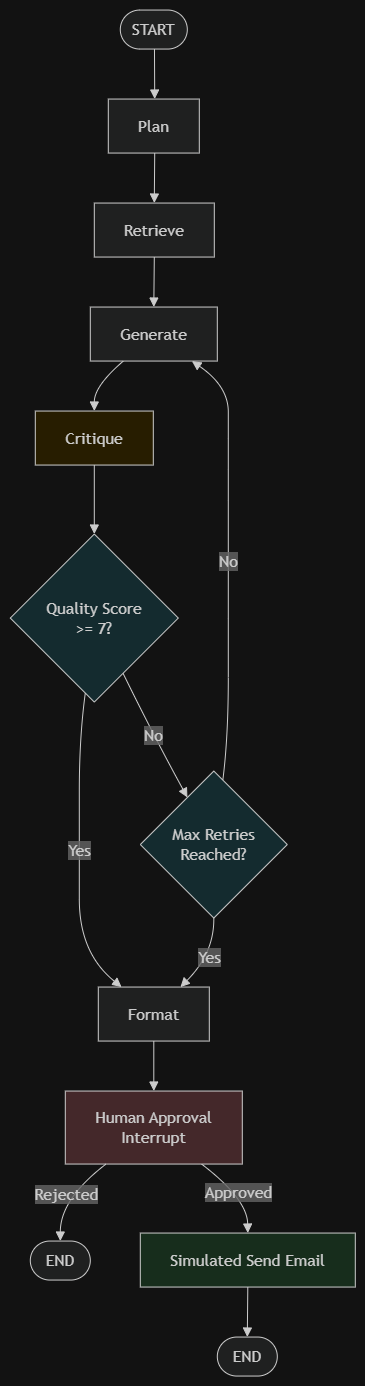

The diagram above was exported from draw.io. Its source (the exported page's mxGraphModel, read from the mxfile embedded in the PNG):
<mxGraphModel dx="748" dy="-783" grid="0" gridSize="10" guides="1" tooltips="1" connect="1" arrows="1" fold="1" page="0" pageScale="1" pageWidth="850" pageHeight="1100" math="0" shadow="0">
  <root>
    <mxCell id="0" />
    <mxCell id="1" parent="0" />
    <UserObject label="" mermaidData="{&#10;  &quot;data&quot;: &quot;flowchart TD\n    START([START]) --&gt; PLAN[Plan]\n    PLAN --&gt; RETRIEVE[Retrieve]\n    RETRIEVE --&gt; GENERATE[Generate]\n    GENERATE --&gt; CRITIQUE[Critique]\n\n    CRITIQUE --&gt; DECISION{Quality Score&lt;br/&gt;&gt;= 7?}\n\n    DECISION --&gt;|Yes| FORMAT[Format]\n    DECISION --&gt;|No| RETRY_CHECK{Max Retries&lt;br/&gt;Reached?}\n\n    RETRY_CHECK --&gt;|No| GENERATE\n    RETRY_CHECK --&gt;|Yes| FORMAT\n\n    FORMAT --&gt; HUMAN[Human Approval&lt;br/&gt;Interrupt]\n\n    HUMAN --&gt;|Rejected| END_REJECT([END])\n    HUMAN --&gt;|Approved| SEND[Simulated Send Email]\n\n    SEND --&gt; END_APPROVED([END])\n\n    style CRITIQUE fill:#fff3cd\n    style DECISION fill:#d1ecf1\n    style RETRY_CHECK fill:#d1ecf1\n    style HUMAN fill:#f8d7da\n    style SEND fill:#d4edda&quot;,&#10;  &quot;config&quot;: null&#10;}" id="aOe_D0iyAfvNoCuhtkE0-16">
      <mxCell connectable="0" parent="1" style="group;transparentBounds=1;editIcon=1;lockedGroup=0;groupPadding=10;" vertex="1">
        <mxGeometry as="geometry" />
      </mxCell>
    </UserObject>
    <UserObject label="START" mermaidId="n:START" mermaidBaseStyle="html=1;rounded=1;whiteSpace=wrap;arcSize=50;strokeWidth=1;fillColor=light-dark(#ECECFF,#1f2020);strokeColor=light-dark(#9370DB,#cccccc);fontColor=light-dark(#333333,#cccccc);fontFamily=Trebuchet MS,Verdana,Arial,sans-serif;fontSize=16;" mermaidBaseValue="START" id="aOe_D0iyAfvNoCuhtkE0-17">
      <mxCell parent="aOe_D0iyAfvNoCuhtkE0-16" style="html=1;rounded=1;whiteSpace=wrap;arcSize=50;strokeWidth=1;fillColor=light-dark(#ECECFF,#1f2020);strokeColor=light-dark(#9370DB,#cccccc);fontColor=light-dark(#333333,#cccccc);fontFamily=Trebuchet MS,Verdana,Arial,sans-serif;fontSize=16;" vertex="1">
        <mxGeometry height="39" width="67" x="140" y="1325" as="geometry" />
      </mxCell>
    </UserObject>
    <UserObject label="Plan" mermaidId="n:PLAN" mermaidBaseStyle="html=1;whiteSpace=wrap;strokeWidth=1;fillColor=light-dark(#ECECFF,#1f2020);strokeColor=light-dark(#9370DB,#cccccc);fontColor=light-dark(#333333,#cccccc);fontFamily=Trebuchet MS,Verdana,Arial,sans-serif;fontSize=16;" mermaidBaseValue="Plan" id="aOe_D0iyAfvNoCuhtkE0-18">
      <mxCell parent="aOe_D0iyAfvNoCuhtkE0-16" style="html=1;whiteSpace=wrap;strokeWidth=1;fillColor=light-dark(#ECECFF,#1f2020);strokeColor=light-dark(#9370DB,#cccccc);fontColor=light-dark(#333333,#cccccc);fontFamily=Trebuchet MS,Verdana,Arial,sans-serif;fontSize=16;" vertex="1">
        <mxGeometry height="54" width="91" x="128" y="1414" as="geometry" />
      </mxCell>
    </UserObject>
    <UserObject label="Retrieve" mermaidId="n:RETRIEVE" mermaidBaseStyle="html=1;whiteSpace=wrap;strokeWidth=1;fillColor=light-dark(#ECECFF,#1f2020);strokeColor=light-dark(#9370DB,#cccccc);fontColor=light-dark(#333333,#cccccc);fontFamily=Trebuchet MS,Verdana,Arial,sans-serif;fontSize=16;" mermaidBaseValue="Retrieve" id="aOe_D0iyAfvNoCuhtkE0-19">
      <mxCell parent="aOe_D0iyAfvNoCuhtkE0-16" style="html=1;whiteSpace=wrap;strokeWidth=1;fillColor=light-dark(#ECECFF,#1f2020);strokeColor=light-dark(#9370DB,#cccccc);fontColor=light-dark(#333333,#cccccc);fontFamily=Trebuchet MS,Verdana,Arial,sans-serif;fontSize=16;" vertex="1">
        <mxGeometry height="54" width="120" x="114" y="1518" as="geometry" />
      </mxCell>
    </UserObject>
    <UserObject label="Generate" mermaidId="n:GENERATE" mermaidBaseStyle="html=1;whiteSpace=wrap;strokeWidth=1;fillColor=light-dark(#ECECFF,#1f2020);strokeColor=light-dark(#9370DB,#cccccc);fontColor=light-dark(#333333,#cccccc);fontFamily=Trebuchet MS,Verdana,Arial,sans-serif;fontSize=16;" mermaidBaseValue="Generate" id="aOe_D0iyAfvNoCuhtkE0-20">
      <mxCell parent="aOe_D0iyAfvNoCuhtkE0-16" style="html=1;whiteSpace=wrap;strokeWidth=1;fillColor=light-dark(#ECECFF,#1f2020);strokeColor=light-dark(#9370DB,#cccccc);fontColor=light-dark(#333333,#cccccc);fontFamily=Trebuchet MS,Verdana,Arial,sans-serif;fontSize=16;" vertex="1">
        <mxGeometry height="54" width="127" x="110" y="1622" as="geometry" />
      </mxCell>
    </UserObject>
    <UserObject label="Critique" mermaidId="n:CRITIQUE" mermaidBaseStyle="html=1;whiteSpace=wrap;strokeWidth=1;fillColor=#fff3cd;strokeColor=light-dark(#9370DB,#cccccc);fontColor=light-dark(#333333,#cccccc);fontFamily=Trebuchet MS,Verdana,Arial,sans-serif;fontSize=16;" mermaidBaseValue="Critique" id="aOe_D0iyAfvNoCuhtkE0-21">
      <mxCell parent="aOe_D0iyAfvNoCuhtkE0-16" style="html=1;whiteSpace=wrap;strokeWidth=1;fillColor=#fff3cd;strokeColor=light-dark(#9370DB,#cccccc);fontColor=light-dark(#333333,#cccccc);fontFamily=Trebuchet MS,Verdana,Arial,sans-serif;fontSize=16;" vertex="1">
        <mxGeometry height="54" width="118" x="55" y="1726" as="geometry" />
      </mxCell>
    </UserObject>
    <UserObject label="Quality Score&#10;&gt;= 7?" mermaidId="n:DECISION" mermaidBaseStyle="rhombus;html=1;strokeWidth=1;whiteSpace=wrap;fillColor=#d1ecf1;strokeColor=light-dark(#9370DB,#cccccc);fontColor=light-dark(#333333,#cccccc);fontFamily=Trebuchet MS,Verdana,Arial,sans-serif;fontSize=16;" mermaidBaseValue="Quality Score&#10;&gt;= 7?" id="aOe_D0iyAfvNoCuhtkE0-22">
      <mxCell parent="aOe_D0iyAfvNoCuhtkE0-16" style="rhombus;html=1;strokeWidth=1;whiteSpace=wrap;fillColor=#d1ecf1;strokeColor=light-dark(#9370DB,#cccccc);fontColor=light-dark(#333333,#cccccc);fontFamily=Trebuchet MS,Verdana,Arial,sans-serif;fontSize=16;" vertex="1">
        <mxGeometry height="168" width="168" x="30" y="1849" as="geometry" />
      </mxCell>
    </UserObject>
    <UserObject label="Format" mermaidId="n:FORMAT" mermaidBaseStyle="html=1;whiteSpace=wrap;strokeWidth=1;fillColor=light-dark(#ECECFF,#1f2020);strokeColor=light-dark(#9370DB,#cccccc);fontColor=light-dark(#333333,#cccccc);fontFamily=Trebuchet MS,Verdana,Arial,sans-serif;fontSize=16;" mermaidBaseValue="Format" id="aOe_D0iyAfvNoCuhtkE0-23">
      <mxCell parent="aOe_D0iyAfvNoCuhtkE0-16" style="html=1;whiteSpace=wrap;strokeWidth=1;fillColor=light-dark(#ECECFF,#1f2020);strokeColor=light-dark(#9370DB,#cccccc);fontColor=light-dark(#333333,#cccccc);fontFamily=Trebuchet MS,Verdana,Arial,sans-serif;fontSize=16;" vertex="1">
        <mxGeometry height="54" width="111" x="118" y="2302" as="geometry" />
      </mxCell>
    </UserObject>
    <UserObject label="Max Retries&#10;Reached?" mermaidId="n:RETRY_CHECK" mermaidBaseStyle="rhombus;html=1;strokeWidth=1;whiteSpace=wrap;fillColor=#d1ecf1;strokeColor=light-dark(#9370DB,#cccccc);fontColor=light-dark(#333333,#cccccc);fontFamily=Trebuchet MS,Verdana,Arial,sans-serif;fontSize=16;" mermaidBaseValue="Max Retries&#10;Reached?" id="aOe_D0iyAfvNoCuhtkE0-24">
      <mxCell parent="aOe_D0iyAfvNoCuhtkE0-16" style="rhombus;html=1;strokeWidth=1;whiteSpace=wrap;fillColor=#d1ecf1;strokeColor=light-dark(#9370DB,#cccccc);fontColor=light-dark(#333333,#cccccc);fontFamily=Trebuchet MS,Verdana,Arial,sans-serif;fontSize=16;" vertex="1">
        <mxGeometry height="147" width="147" x="160" y="2086" as="geometry" />
      </mxCell>
    </UserObject>
    <UserObject label="Human Approval&#10;Interrupt" mermaidId="n:HUMAN" mermaidBaseStyle="html=1;whiteSpace=wrap;strokeWidth=1;fillColor=#f8d7da;strokeColor=light-dark(#9370DB,#cccccc);fontColor=light-dark(#333333,#cccccc);fontFamily=Trebuchet MS,Verdana,Arial,sans-serif;fontSize=16;" mermaidBaseValue="Human Approval&#10;Interrupt" id="aOe_D0iyAfvNoCuhtkE0-25">
      <mxCell parent="aOe_D0iyAfvNoCuhtkE0-16" style="html=1;whiteSpace=wrap;strokeWidth=1;fillColor=#f8d7da;strokeColor=light-dark(#9370DB,#cccccc);fontColor=light-dark(#333333,#cccccc);fontFamily=Trebuchet MS,Verdana,Arial,sans-serif;fontSize=16;" vertex="1">
        <mxGeometry height="73" width="177" x="85" y="2406" as="geometry" />
      </mxCell>
    </UserObject>
    <UserObject label="END" mermaidId="n:END_REJECT" mermaidBaseStyle="html=1;rounded=1;whiteSpace=wrap;arcSize=50;strokeWidth=1;fillColor=light-dark(#ECECFF,#1f2020);strokeColor=light-dark(#9370DB,#cccccc);fontColor=light-dark(#333333,#cccccc);fontFamily=Trebuchet MS,Verdana,Arial,sans-serif;fontSize=16;" mermaidBaseValue="END" id="aOe_D0iyAfvNoCuhtkE0-26">
      <mxCell parent="aOe_D0iyAfvNoCuhtkE0-16" style="html=1;rounded=1;whiteSpace=wrap;arcSize=50;strokeWidth=1;fillColor=light-dark(#ECECFF,#1f2020);strokeColor=light-dark(#9370DB,#cccccc);fontColor=light-dark(#333333,#cccccc);fontFamily=Trebuchet MS,Verdana,Arial,sans-serif;fontSize=16;" vertex="1">
        <mxGeometry height="39" width="60" x="50" y="2556" as="geometry" />
      </mxCell>
    </UserObject>
    <UserObject label="Simulated Send Email" mermaidId="n:SEND" mermaidBaseStyle="html=1;whiteSpace=wrap;strokeWidth=1;fillColor=#d4edda;strokeColor=light-dark(#9370DB,#cccccc);fontColor=light-dark(#333333,#cccccc);fontFamily=Trebuchet MS,Verdana,Arial,sans-serif;fontSize=16;" mermaidBaseValue="Simulated Send Email" id="aOe_D0iyAfvNoCuhtkE0-27">
      <mxCell parent="aOe_D0iyAfvNoCuhtkE0-16" style="html=1;whiteSpace=wrap;strokeWidth=1;fillColor=#d4edda;strokeColor=light-dark(#9370DB,#cccccc);fontColor=light-dark(#333333,#cccccc);fontFamily=Trebuchet MS,Verdana,Arial,sans-serif;fontSize=16;" vertex="1">
        <mxGeometry height="54" width="215" x="160" y="2548" as="geometry" />
      </mxCell>
    </UserObject>
    <UserObject label="END" mermaidId="n:END_APPROVED" mermaidBaseStyle="html=1;rounded=1;whiteSpace=wrap;arcSize=50;strokeWidth=1;fillColor=light-dark(#ECECFF,#1f2020);strokeColor=light-dark(#9370DB,#cccccc);fontColor=light-dark(#333333,#cccccc);fontFamily=Trebuchet MS,Verdana,Arial,sans-serif;fontSize=16;" mermaidBaseValue="END" id="aOe_D0iyAfvNoCuhtkE0-28">
      <mxCell parent="aOe_D0iyAfvNoCuhtkE0-16" style="html=1;rounded=1;whiteSpace=wrap;arcSize=50;strokeWidth=1;fillColor=light-dark(#ECECFF,#1f2020);strokeColor=light-dark(#9370DB,#cccccc);fontColor=light-dark(#333333,#cccccc);fontFamily=Trebuchet MS,Verdana,Arial,sans-serif;fontSize=16;" vertex="1">
        <mxGeometry height="39" width="60" x="237" y="2652" as="geometry" />
      </mxCell>
    </UserObject>
    <UserObject label="" mermaidId="e:START-&gt;PLAN#0" mermaidBaseStyle="curved=1;startArrow=none;endArrow=block;endSize=7;strokeColor=light-dark(#333333,#cccccc);exitX=0.51;exitY=1;entryX=0.51;entryY=0;" mermaidBaseValue="" id="aOe_D0iyAfvNoCuhtkE0-29">
      <mxCell edge="1" parent="aOe_D0iyAfvNoCuhtkE0-16" source="aOe_D0iyAfvNoCuhtkE0-17" style="curved=1;startArrow=none;endArrow=block;endSize=7;strokeColor=light-dark(#333333,#cccccc);exitX=0.51;exitY=1;entryX=0.51;entryY=0;rounded=0;" target="aOe_D0iyAfvNoCuhtkE0-18">
        <mxGeometry relative="1" as="geometry">
          <Array as="points" />
        </mxGeometry>
      </mxCell>
    </UserObject>
    <UserObject label="" mermaidId="e:PLAN-&gt;RETRIEVE#0" mermaidBaseStyle="curved=1;startArrow=none;endArrow=block;endSize=7;strokeColor=light-dark(#333333,#cccccc);exitX=0.51;exitY=1;entryX=0.5;entryY=0;" mermaidBaseValue="" id="aOe_D0iyAfvNoCuhtkE0-30">
      <mxCell edge="1" parent="aOe_D0iyAfvNoCuhtkE0-16" source="aOe_D0iyAfvNoCuhtkE0-18" style="curved=1;startArrow=none;endArrow=block;endSize=7;strokeColor=light-dark(#333333,#cccccc);exitX=0.51;exitY=1;entryX=0.5;entryY=0;rounded=0;" target="aOe_D0iyAfvNoCuhtkE0-19">
        <mxGeometry relative="1" as="geometry">
          <Array as="points" />
        </mxGeometry>
      </mxCell>
    </UserObject>
    <UserObject label="" mermaidId="e:RETRIEVE-&gt;GENERATE#0" mermaidBaseStyle="curved=1;startArrow=none;endArrow=block;endSize=7;strokeColor=light-dark(#333333,#cccccc);exitX=0.5;exitY=1;entryX=0.5;entryY=0;" mermaidBaseValue="" id="aOe_D0iyAfvNoCuhtkE0-31">
      <mxCell edge="1" parent="aOe_D0iyAfvNoCuhtkE0-16" source="aOe_D0iyAfvNoCuhtkE0-19" style="curved=1;startArrow=none;endArrow=block;endSize=7;strokeColor=light-dark(#333333,#cccccc);exitX=0.5;exitY=1;entryX=0.5;entryY=0;rounded=0;" target="aOe_D0iyAfvNoCuhtkE0-20">
        <mxGeometry relative="1" as="geometry">
          <Array as="points" />
        </mxGeometry>
      </mxCell>
    </UserObject>
    <UserObject label="" mermaidId="e:GENERATE-&gt;CRITIQUE#0" mermaidBaseStyle="curved=1;startArrow=none;endArrow=block;endSize=7;strokeColor=light-dark(#333333,#cccccc);exitX=0.26;exitY=1;entryX=0.5;entryY=0;" mermaidBaseValue="" id="aOe_D0iyAfvNoCuhtkE0-32">
      <mxCell edge="1" parent="aOe_D0iyAfvNoCuhtkE0-16" source="aOe_D0iyAfvNoCuhtkE0-20" style="curved=1;startArrow=none;endArrow=block;endSize=7;strokeColor=light-dark(#333333,#cccccc);exitX=0.26;exitY=1;entryX=0.5;entryY=0;rounded=0;" target="aOe_D0iyAfvNoCuhtkE0-21">
        <mxGeometry relative="1" as="geometry">
          <Array as="points">
            <mxPoint x="114" y="1701" />
          </Array>
        </mxGeometry>
      </mxCell>
    </UserObject>
    <UserObject label="" mermaidId="e:CRITIQUE-&gt;DECISION#0" mermaidBaseStyle="curved=1;startArrow=none;endArrow=block;endSize=7;strokeColor=light-dark(#333333,#cccccc);exitX=0.5;exitY=1;entryX=0.5;entryY=0;" mermaidBaseValue="" id="aOe_D0iyAfvNoCuhtkE0-33">
      <mxCell edge="1" parent="aOe_D0iyAfvNoCuhtkE0-16" source="aOe_D0iyAfvNoCuhtkE0-21" style="curved=1;startArrow=none;endArrow=block;endSize=7;strokeColor=light-dark(#333333,#cccccc);exitX=0.5;exitY=1;entryX=0.5;entryY=0;rounded=0;" target="aOe_D0iyAfvNoCuhtkE0-22">
        <mxGeometry relative="1" as="geometry">
          <Array as="points" />
        </mxGeometry>
      </mxCell>
    </UserObject>
    <UserObject label="Yes" mermaidId="e:DECISION-&gt;FORMAT#0" mermaidBaseStyle="curved=1;startArrow=none;endArrow=block;endSize=7;strokeColor=light-dark(#333333,#cccccc);html=1;fontSize=16;labelBackgroundColor=light-dark(#E8E8E88D,#2a2a2a8D);fontFamily=Trebuchet MS,Verdana,Arial,sans-serif;fontColor=light-dark(#333333,#cccccc);exitX=0.44;exitY=1;entryX=0.21;entryY=0;" mermaidBaseValue="Yes" id="aOe_D0iyAfvNoCuhtkE0-34">
      <mxCell edge="1" parent="aOe_D0iyAfvNoCuhtkE0-16" source="aOe_D0iyAfvNoCuhtkE0-22" style="curved=1;startArrow=none;endArrow=block;endSize=7;strokeColor=light-dark(#333333,#cccccc);html=1;fontSize=16;labelBackgroundColor=light-dark(#E8E8E88D,#2a2a2a8D);fontFamily=Trebuchet MS,Verdana,Arial,sans-serif;fontColor=light-dark(#333333,#cccccc);exitX=0.44;exitY=1;entryX=0.21;entryY=0;rounded=0;" target="aOe_D0iyAfvNoCuhtkE0-23">
        <mxGeometry relative="1" as="geometry">
          <Array as="points">
            <mxPoint x="99" y="2052" />
            <mxPoint x="99" y="2160" />
            <mxPoint x="99" y="2268" />
          </Array>
        </mxGeometry>
      </mxCell>
    </UserObject>
    <UserObject label="No" mermaidId="e:DECISION-&gt;RETRY_CHECK#0" mermaidBaseStyle="curved=1;startArrow=none;endArrow=block;endSize=7;strokeColor=light-dark(#333333,#cccccc);html=1;fontSize=16;labelBackgroundColor=light-dark(#E8E8E88D,#2a2a2a8D);fontFamily=Trebuchet MS,Verdana,Arial,sans-serif;fontColor=light-dark(#333333,#cccccc);exitX=0.76;exitY=1;entryX=0.22;entryY=0;" mermaidBaseValue="No" id="aOe_D0iyAfvNoCuhtkE0-35">
      <mxCell edge="1" parent="aOe_D0iyAfvNoCuhtkE0-16" source="aOe_D0iyAfvNoCuhtkE0-22" style="curved=1;startArrow=none;endArrow=block;endSize=7;strokeColor=light-dark(#333333,#cccccc);html=1;fontSize=16;labelBackgroundColor=light-dark(#E8E8E88D,#2a2a2a8D);fontFamily=Trebuchet MS,Verdana,Arial,sans-serif;fontColor=light-dark(#333333,#cccccc);exitX=0.76;exitY=1;entryX=0.22;entryY=0;rounded=0;" target="aOe_D0iyAfvNoCuhtkE0-24">
        <mxGeometry relative="1" as="geometry">
          <Array as="points">
            <mxPoint x="174" y="2052" />
          </Array>
        </mxGeometry>
      </mxCell>
    </UserObject>
    <UserObject label="No" mermaidId="e:RETRY_CHECK-&gt;GENERATE#0" mermaidBaseStyle="curved=1;startArrow=none;endArrow=block;endSize=7;strokeColor=light-dark(#333333,#cccccc);html=1;fontSize=16;labelBackgroundColor=light-dark(#E8E8E88D,#2a2a2a8D);fontFamily=Trebuchet MS,Verdana,Arial,sans-serif;fontColor=light-dark(#333333,#cccccc);exitX=0.57;exitY=0;entryX=0.8;entryY=1;" mermaidBaseValue="No" id="aOe_D0iyAfvNoCuhtkE0-36">
      <mxCell edge="1" parent="aOe_D0iyAfvNoCuhtkE0-16" source="aOe_D0iyAfvNoCuhtkE0-24" style="curved=1;startArrow=none;endArrow=block;endSize=7;strokeColor=light-dark(#333333,#cccccc);html=1;fontSize=16;labelBackgroundColor=light-dark(#E8E8E88D,#2a2a2a8D);fontFamily=Trebuchet MS,Verdana,Arial,sans-serif;fontColor=light-dark(#333333,#cccccc);exitX=0.57;exitY=0;entryX=0.8;entryY=1;rounded=0;" target="aOe_D0iyAfvNoCuhtkE0-20">
        <mxGeometry relative="1" as="geometry">
          <Array as="points">
            <mxPoint x="248" y="2052" />
            <mxPoint x="248" y="1933" />
            <mxPoint x="248" y="1815" />
            <mxPoint x="248" y="1753" />
            <mxPoint x="248" y="1701" />
          </Array>
        </mxGeometry>
      </mxCell>
    </UserObject>
    <UserObject label="Yes" mermaidId="e:RETRY_CHECK-&gt;FORMAT#0" mermaidBaseStyle="curved=1;startArrow=none;endArrow=block;endSize=7;strokeColor=light-dark(#333333,#cccccc);html=1;fontSize=16;labelBackgroundColor=light-dark(#E8E8E88D,#2a2a2a8D);fontFamily=Trebuchet MS,Verdana,Arial,sans-serif;fontColor=light-dark(#333333,#cccccc);exitX=0.5;exitY=1;entryX=0.74;entryY=0;" mermaidBaseValue="Yes" id="aOe_D0iyAfvNoCuhtkE0-37">
      <mxCell edge="1" parent="aOe_D0iyAfvNoCuhtkE0-16" source="aOe_D0iyAfvNoCuhtkE0-24" style="curved=1;startArrow=none;endArrow=block;endSize=7;strokeColor=light-dark(#333333,#cccccc);html=1;fontSize=16;labelBackgroundColor=light-dark(#E8E8E88D,#2a2a2a8D);fontFamily=Trebuchet MS,Verdana,Arial,sans-serif;fontColor=light-dark(#333333,#cccccc);exitX=0.5;exitY=1;entryX=0.74;entryY=0;rounded=0;" target="aOe_D0iyAfvNoCuhtkE0-23">
        <mxGeometry relative="1" as="geometry">
          <Array as="points">
            <mxPoint x="234" y="2268" />
          </Array>
        </mxGeometry>
      </mxCell>
    </UserObject>
    <UserObject label="" mermaidId="e:FORMAT-&gt;HUMAN#0" mermaidBaseStyle="curved=1;startArrow=none;endArrow=block;endSize=7;strokeColor=light-dark(#333333,#cccccc);exitX=0.5;exitY=1;entryX=0.5;entryY=0;" mermaidBaseValue="" id="aOe_D0iyAfvNoCuhtkE0-38">
      <mxCell edge="1" parent="aOe_D0iyAfvNoCuhtkE0-16" source="aOe_D0iyAfvNoCuhtkE0-23" style="curved=1;startArrow=none;endArrow=block;endSize=7;strokeColor=light-dark(#333333,#cccccc);exitX=0.5;exitY=1;entryX=0.5;entryY=0;rounded=0;" target="aOe_D0iyAfvNoCuhtkE0-25">
        <mxGeometry relative="1" as="geometry">
          <Array as="points" />
        </mxGeometry>
      </mxCell>
    </UserObject>
    <UserObject label="Rejected" mermaidId="e:HUMAN-&gt;END_REJECT#0" mermaidBaseStyle="curved=1;startArrow=none;endArrow=block;endSize=7;strokeColor=light-dark(#333333,#cccccc);html=1;fontSize=16;labelBackgroundColor=light-dark(#E8E8E88D,#2a2a2a8D);fontFamily=Trebuchet MS,Verdana,Arial,sans-serif;fontColor=light-dark(#333333,#cccccc);exitX=0.23;exitY=1;entryX=0.5;entryY=0;" mermaidBaseValue="Rejected" id="aOe_D0iyAfvNoCuhtkE0-39">
      <mxCell edge="1" parent="aOe_D0iyAfvNoCuhtkE0-16" source="aOe_D0iyAfvNoCuhtkE0-25" style="curved=1;startArrow=none;endArrow=block;endSize=7;strokeColor=light-dark(#333333,#cccccc);html=1;fontSize=16;labelBackgroundColor=light-dark(#E8E8E88D,#2a2a2a8D);fontFamily=Trebuchet MS,Verdana,Arial,sans-serif;fontColor=light-dark(#333333,#cccccc);exitX=0.23;exitY=1;entryX=0.5;entryY=0;rounded=0;" target="aOe_D0iyAfvNoCuhtkE0-26">
        <mxGeometry relative="1" as="geometry">
          <Array as="points">
            <mxPoint x="80" y="2514" />
          </Array>
        </mxGeometry>
      </mxCell>
    </UserObject>
    <UserObject label="Approved" mermaidId="e:HUMAN-&gt;SEND#0" mermaidBaseStyle="curved=1;startArrow=none;endArrow=block;endSize=7;strokeColor=light-dark(#333333,#cccccc);html=1;fontSize=16;labelBackgroundColor=light-dark(#E8E8E88D,#2a2a2a8D);fontFamily=Trebuchet MS,Verdana,Arial,sans-serif;fontColor=light-dark(#333333,#cccccc);exitX=0.77;exitY=1;entryX=0.5;entryY=0;" mermaidBaseValue="Approved" id="aOe_D0iyAfvNoCuhtkE0-40">
      <mxCell edge="1" parent="aOe_D0iyAfvNoCuhtkE0-16" source="aOe_D0iyAfvNoCuhtkE0-25" style="curved=1;startArrow=none;endArrow=block;endSize=7;strokeColor=light-dark(#333333,#cccccc);html=1;fontSize=16;labelBackgroundColor=light-dark(#E8E8E88D,#2a2a2a8D);fontFamily=Trebuchet MS,Verdana,Arial,sans-serif;fontColor=light-dark(#333333,#cccccc);exitX=0.77;exitY=1;entryX=0.5;entryY=0;rounded=0;" target="aOe_D0iyAfvNoCuhtkE0-27">
        <mxGeometry relative="1" as="geometry">
          <Array as="points">
            <mxPoint x="267" y="2514" />
          </Array>
        </mxGeometry>
      </mxCell>
    </UserObject>
    <UserObject label="" mermaidId="e:SEND-&gt;END_APPROVED#0" mermaidBaseStyle="curved=1;startArrow=none;endArrow=block;endSize=7;strokeColor=light-dark(#333333,#cccccc);exitX=0.5;exitY=1;entryX=0.5;entryY=0;" mermaidBaseValue="" id="aOe_D0iyAfvNoCuhtkE0-41">
      <mxCell edge="1" parent="aOe_D0iyAfvNoCuhtkE0-16" source="aOe_D0iyAfvNoCuhtkE0-27" style="curved=1;startArrow=none;endArrow=block;endSize=7;strokeColor=light-dark(#333333,#cccccc);exitX=0.5;exitY=1;entryX=0.5;entryY=0;rounded=0;" target="aOe_D0iyAfvNoCuhtkE0-28">
        <mxGeometry relative="1" as="geometry">
          <Array as="points" />
        </mxGeometry>
      </mxCell>
    </UserObject>
  </root>
</mxGraphModel>